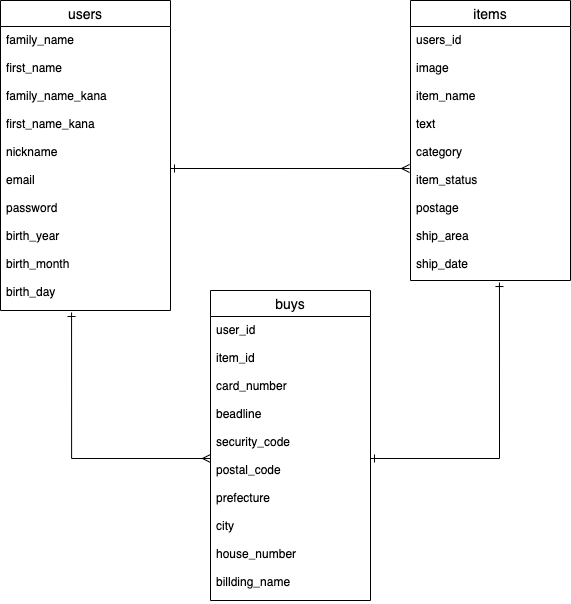

The diagram above was exported from draw.io. Its source (the exported page's mxGraphModel, read from the mxfile embedded in the PNG):
<mxGraphModel dx="728" dy="680" grid="1" gridSize="10" guides="0" tooltips="1" connect="1" arrows="1" fold="1" page="1" pageScale="1" pageWidth="827" pageHeight="1169" math="0" shadow="0">
  <root>
    <mxCell id="0" />
    <mxCell id="1" parent="0" />
    <mxCell id="5" value="users" style="swimlane;fontStyle=0;childLayout=stackLayout;horizontal=1;startSize=26;horizontalStack=0;resizeParent=1;resizeParentMax=0;resizeLast=0;collapsible=1;marginBottom=0;align=center;fontSize=14;" parent="1" vertex="1">
      <mxGeometry x="50" y="30" width="170" height="310" as="geometry" />
    </mxCell>
    <mxCell id="6" value="family_name&#10;&#10;first_name&#10;&#10;family_name_kana&#10;&#10;first_name_kana&#10;&#10;nickname&#10;&#10;email&#10;&#10;password&#10;&#10;birth_year&#10;&#10;birth_month&#10;&#10;birth_day" style="text;strokeColor=none;fillColor=none;spacingLeft=4;spacingRight=4;overflow=hidden;rotatable=0;points=[[0,0.5],[1,0.5]];portConstraint=eastwest;fontSize=12;" parent="5" vertex="1">
      <mxGeometry y="26" width="170" height="284" as="geometry" />
    </mxCell>
    <mxCell id="11" value="items" style="swimlane;fontStyle=0;childLayout=stackLayout;horizontal=1;startSize=26;horizontalStack=0;resizeParent=1;resizeParentMax=0;resizeLast=0;collapsible=1;marginBottom=0;align=center;fontSize=14;" parent="1" vertex="1">
      <mxGeometry x="460" y="30" width="160" height="280" as="geometry" />
    </mxCell>
    <mxCell id="14" value="users_id&#10;&#10;image&#10;&#10;item_name&#10;&#10;text&#10;&#10;category&#10;&#10;item_status&#10;&#10;postage&#10;&#10;ship_area&#10;&#10;ship_date&#10;&#10;price" style="text;strokeColor=none;fillColor=none;spacingLeft=4;spacingRight=4;overflow=hidden;rotatable=0;points=[[0,0.5],[1,0.5]];portConstraint=eastwest;fontSize=12;" parent="11" vertex="1">
      <mxGeometry y="26" width="160" height="254" as="geometry" />
    </mxCell>
    <mxCell id="15" value="buys" style="swimlane;fontStyle=0;childLayout=stackLayout;horizontal=1;startSize=26;horizontalStack=0;resizeParent=1;resizeParentMax=0;resizeLast=0;collapsible=1;marginBottom=0;align=center;fontSize=14;" parent="1" vertex="1">
      <mxGeometry x="260" y="320" width="160" height="310" as="geometry" />
    </mxCell>
    <mxCell id="16" value="user_id&#10;&#10;item_id&#10;&#10;card_number&#10;&#10;beadline&#10;&#10;security_code&#10;&#10;postal_code&#10;&#10;prefecture&#10;&#10;city&#10;&#10;house_number&#10;&#10;billding_name&#10;" style="text;strokeColor=none;fillColor=none;spacingLeft=4;spacingRight=4;overflow=hidden;rotatable=0;points=[[0,0.5],[1,0.5]];portConstraint=eastwest;fontSize=12;" parent="15" vertex="1">
      <mxGeometry y="26" width="160" height="284" as="geometry" />
    </mxCell>
    <mxCell id="18" style="edgeStyle=orthogonalEdgeStyle;rounded=0;orthogonalLoop=1;jettySize=auto;html=1;exitX=0;exitY=0.5;exitDx=0;exitDy=0;entryX=0.418;entryY=1.007;entryDx=0;entryDy=0;entryPerimeter=0;startArrow=ERmany;startFill=0;endArrow=ERone;endFill=0;" edge="1" parent="1" source="16" target="6">
      <mxGeometry relative="1" as="geometry">
        <mxPoint x="120" y="380" as="targetPoint" />
        <Array as="points">
          <mxPoint x="121" y="488" />
        </Array>
      </mxGeometry>
    </mxCell>
    <mxCell id="20" style="edgeStyle=orthogonalEdgeStyle;rounded=0;orthogonalLoop=1;jettySize=auto;html=1;exitX=1;exitY=0.5;exitDx=0;exitDy=0;entryX=0.556;entryY=1.008;entryDx=0;entryDy=0;entryPerimeter=0;startArrow=ERone;startFill=0;endArrow=ERone;endFill=0;" edge="1" parent="1" source="16" target="14">
      <mxGeometry relative="1" as="geometry">
        <Array as="points">
          <mxPoint x="549" y="488" />
        </Array>
      </mxGeometry>
    </mxCell>
    <mxCell id="21" style="edgeStyle=orthogonalEdgeStyle;rounded=0;orthogonalLoop=1;jettySize=auto;html=1;exitX=1;exitY=0.5;exitDx=0;exitDy=0;entryX=-0.006;entryY=0.559;entryDx=0;entryDy=0;entryPerimeter=0;startArrow=ERone;startFill=0;endArrow=ERmany;endFill=0;" edge="1" parent="1" source="6" target="14">
      <mxGeometry relative="1" as="geometry" />
    </mxCell>
  </root>
</mxGraphModel>